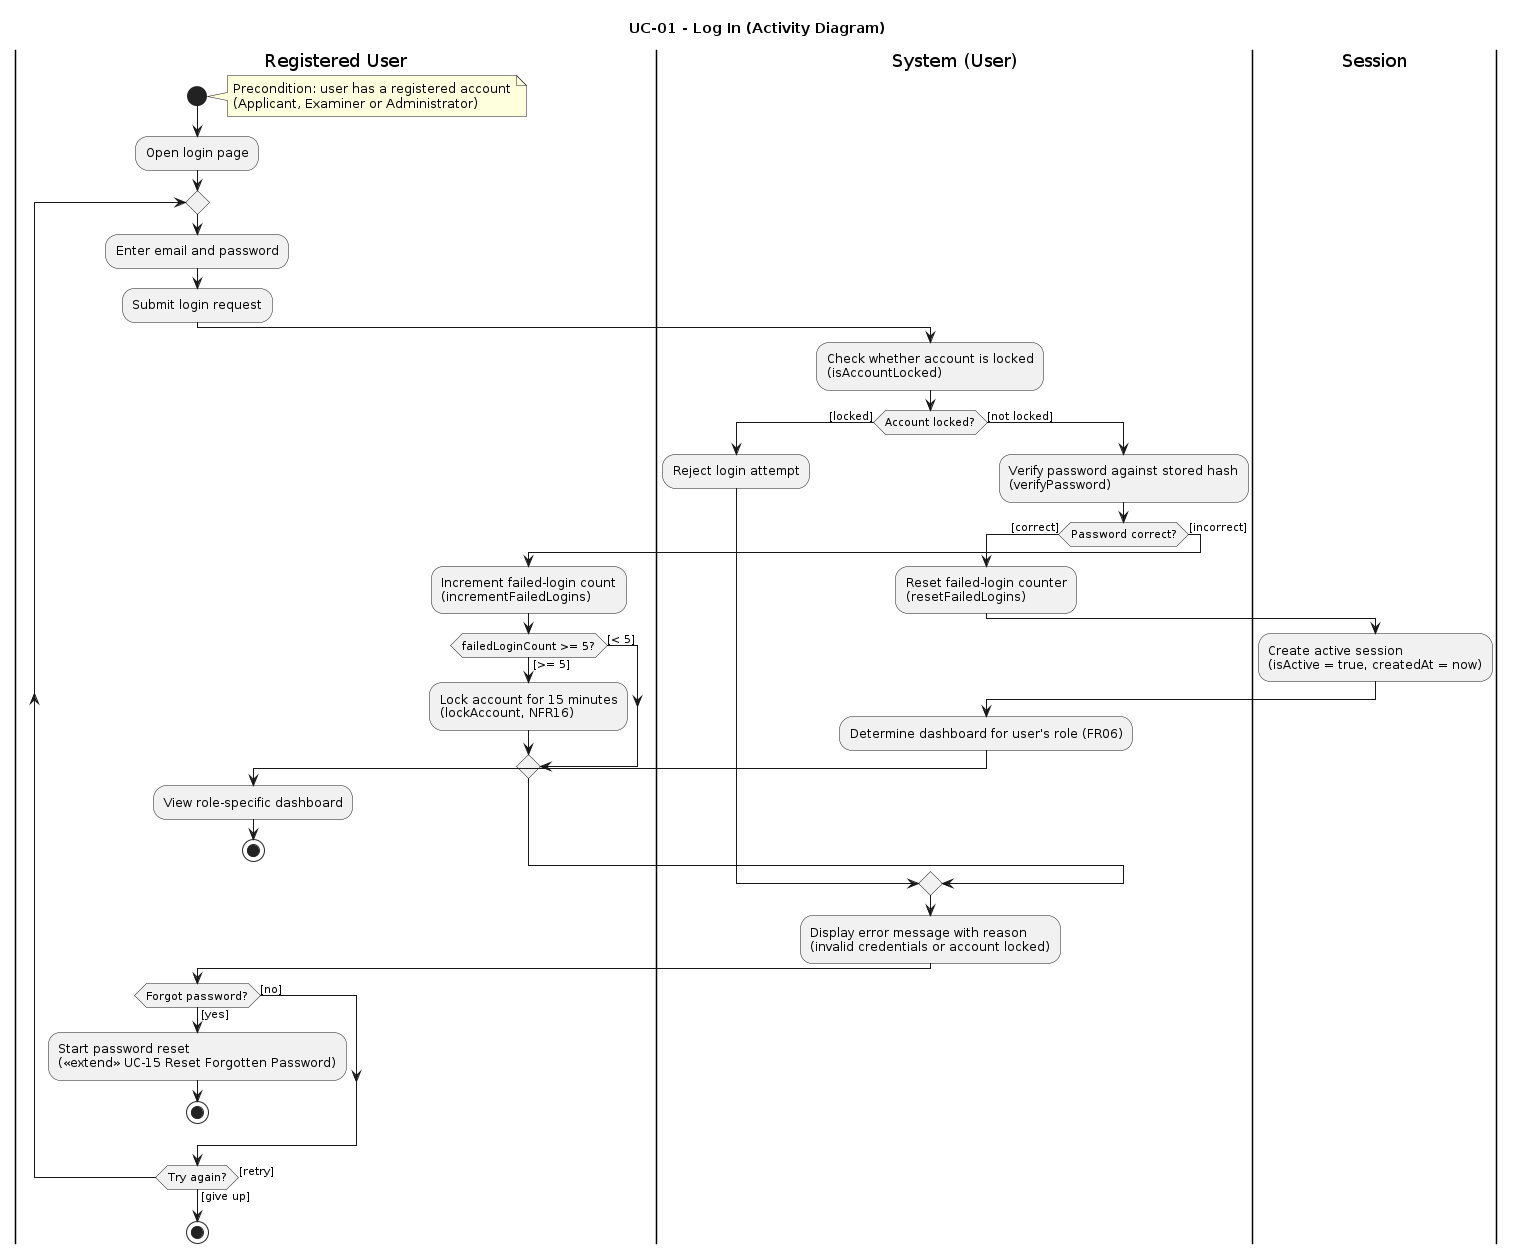

The diagram above was rendered by PlantUML. Its source (embedded in the PNG):
@startuml
title UC-01 - Log In (Activity Diagram)

|Registered User|
start
note right
  Precondition: user has a registered account
  (Applicant, Examiner or Administrator)
end note
:Open login page;

repeat
  :Enter email and password;
  :Submit login request;

  |System (User)|
  :Check whether account is locked
  (isAccountLocked);

  if (Account locked?) then ([locked])
    :Reject login attempt;
  else ([not locked])
    :Verify password against stored hash
    (verifyPassword);

    if (Password correct?) then ([correct])
      :Reset failed-login counter
      (resetFailedLogins);

      |Session|
      :Create active session
      (isActive = true, createdAt = now);

      |System (User)|
      :Determine dashboard for user's role (FR06);

      |Registered User|
      :View role-specific dashboard;
      stop

    else ([incorrect])
      :Increment failed-login count
      (incrementFailedLogins);

      if (failedLoginCount >= 5?) then ([>= 5])
        :Lock account for 15 minutes
        (lockAccount, NFR16);
      else ([< 5])
      endif
    endif
  endif

  |System (User)|
  :Display error message with reason
  (invalid credentials or account locked);

  |Registered User|
  if (Forgot password?) then ([yes])
    :Start password reset
    («extend» UC-15 Reset Forgotten Password);
    stop
  else ([no])
  endif

repeat while (Try again?) is ([retry]) not ([give up])

stop
@enduml